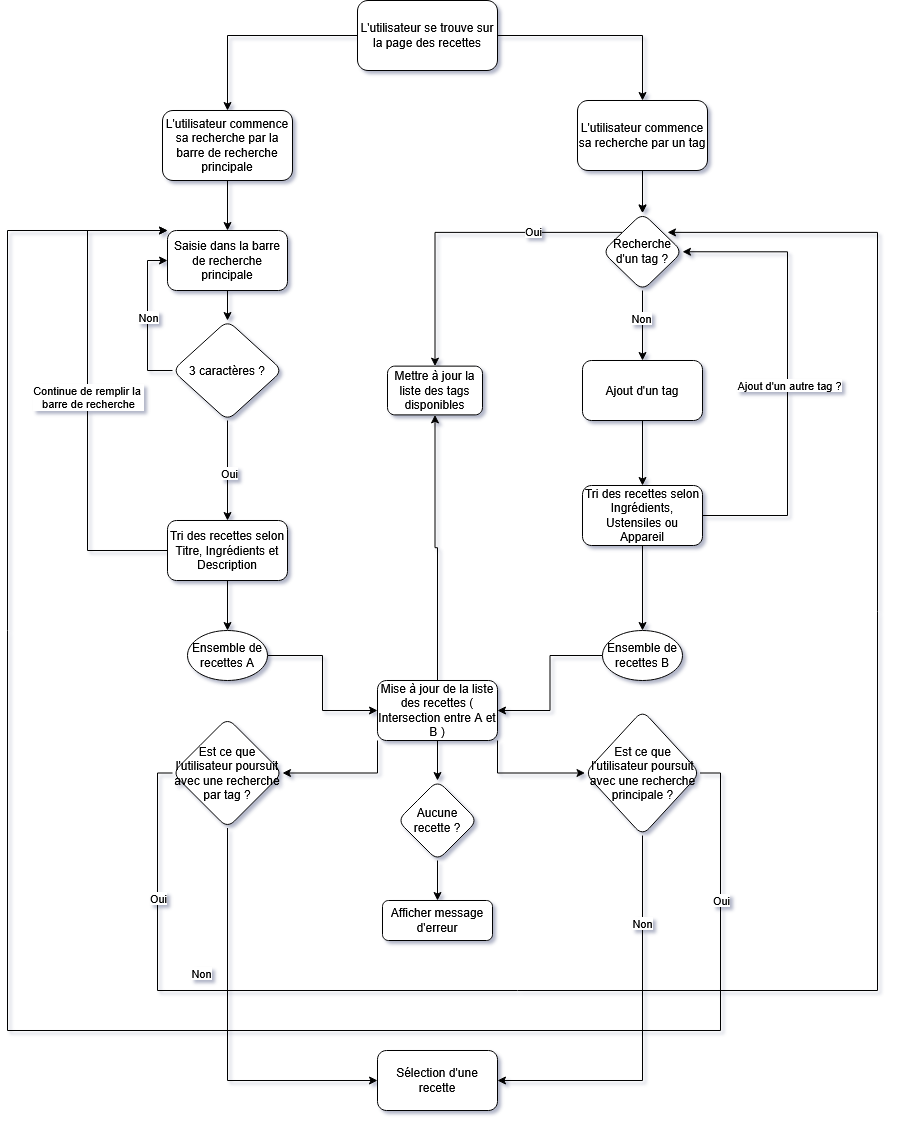

The diagram above was exported from draw.io. Its source (the exported page's mxGraphModel, read from the mxfile embedded in the PNG):
<mxGraphModel dx="2328" dy="820" grid="1" gridSize="10" guides="1" tooltips="1" connect="1" arrows="1" fold="1" page="1" pageScale="1" pageWidth="827" pageHeight="1169" background="light-dark(#FFFFFF, #000000)" math="0" shadow="1">
  <root>
    <mxCell id="0" />
    <mxCell id="1" parent="0" />
    <mxCell id="Tvoe02FSEhY1WjVHfjbN-3" edge="1" parent="1" source="Tvoe02FSEhY1WjVHfjbN-1" style="edgeStyle=orthogonalEdgeStyle;rounded=0;orthogonalLoop=1;jettySize=auto;html=1;" target="Tvoe02FSEhY1WjVHfjbN-2" value="">
      <mxGeometry relative="1" as="geometry" />
    </mxCell>
    <mxCell id="Tvoe02FSEhY1WjVHfjbN-1" parent="1" style="rounded=1;whiteSpace=wrap;html=1;fillColor=light-dark(#FFFFFF,#FFFFFF);fontColor=light-dark(#000000,#000000);" value="L'utilisateur commence sa recherche par la barre de recherche principale" vertex="1">
      <mxGeometry height="70" width="130" x="125" y="150" as="geometry" />
    </mxCell>
    <mxCell id="Tvoe02FSEhY1WjVHfjbN-5" edge="1" parent="1" source="Tvoe02FSEhY1WjVHfjbN-2" style="edgeStyle=orthogonalEdgeStyle;rounded=0;orthogonalLoop=1;jettySize=auto;html=1;" target="Tvoe02FSEhY1WjVHfjbN-4" value="">
      <mxGeometry relative="1" as="geometry" />
    </mxCell>
    <mxCell id="Tvoe02FSEhY1WjVHfjbN-2" parent="1" style="whiteSpace=wrap;html=1;fillColor=light-dark(#FFFFFF,#FFFFFF);fontColor=light-dark(#000000,#000000);rounded=1;" value="Saisie dans la barre de recherche principale" vertex="1">
      <mxGeometry height="60" width="120" x="130" y="270" as="geometry" />
    </mxCell>
    <mxCell id="Tvoe02FSEhY1WjVHfjbN-7" edge="1" parent="1" source="Tvoe02FSEhY1WjVHfjbN-4" style="edgeStyle=orthogonalEdgeStyle;rounded=0;orthogonalLoop=1;jettySize=auto;html=1;" target="Tvoe02FSEhY1WjVHfjbN-6" value="">
      <mxGeometry relative="1" as="geometry" />
    </mxCell>
    <mxCell id="Tvoe02FSEhY1WjVHfjbN-8" connectable="0" parent="Tvoe02FSEhY1WjVHfjbN-7" style="edgeLabel;html=1;align=center;verticalAlign=middle;resizable=0;points=[];" value="Oui" vertex="1">
      <mxGeometry relative="1" x="0.04" y="1" as="geometry">
        <mxPoint as="offset" />
      </mxGeometry>
    </mxCell>
    <mxCell id="Tvoe02FSEhY1WjVHfjbN-9" edge="1" parent="1" source="Tvoe02FSEhY1WjVHfjbN-4" style="edgeStyle=orthogonalEdgeStyle;rounded=0;orthogonalLoop=1;jettySize=auto;html=1;exitX=0;exitY=0.5;exitDx=0;exitDy=0;entryX=0;entryY=0.5;entryDx=0;entryDy=0;" target="Tvoe02FSEhY1WjVHfjbN-2">
      <mxGeometry relative="1" as="geometry" />
    </mxCell>
    <mxCell id="Tvoe02FSEhY1WjVHfjbN-10" connectable="0" parent="Tvoe02FSEhY1WjVHfjbN-9" style="edgeLabel;html=1;align=center;verticalAlign=middle;resizable=0;points=[];" value="Non" vertex="1">
      <mxGeometry relative="1" x="0.0194" as="geometry">
        <mxPoint as="offset" />
      </mxGeometry>
    </mxCell>
    <mxCell id="Tvoe02FSEhY1WjVHfjbN-4" parent="1" style="rhombus;whiteSpace=wrap;html=1;fillColor=light-dark(#FFFFFF,#FFFFFF);fontColor=light-dark(#000000,#000000);rounded=1;" value="3 caractères ?" vertex="1">
      <mxGeometry height="100" width="110" x="135" y="360" as="geometry" />
    </mxCell>
    <mxCell id="Tvoe02FSEhY1WjVHfjbN-67" edge="1" parent="1" source="Tvoe02FSEhY1WjVHfjbN-6" style="edgeStyle=orthogonalEdgeStyle;rounded=0;orthogonalLoop=1;jettySize=auto;html=1;exitX=0;exitY=0.5;exitDx=0;exitDy=0;entryX=0;entryY=0;entryDx=0;entryDy=0;" target="Tvoe02FSEhY1WjVHfjbN-2">
      <mxGeometry relative="1" as="geometry">
        <Array as="points">
          <mxPoint x="50" y="590" />
          <mxPoint x="50" y="270" />
        </Array>
        <mxPoint x="40" y="260" as="targetPoint" />
      </mxGeometry>
    </mxCell>
    <mxCell id="Tvoe02FSEhY1WjVHfjbN-71" connectable="0" parent="Tvoe02FSEhY1WjVHfjbN-67" style="edgeLabel;html=1;align=center;verticalAlign=middle;resizable=0;points=[];" value="&lt;div&gt;Continue de remplir la&amp;nbsp;&lt;/div&gt;&lt;div&gt;barre de recherche&lt;/div&gt;" vertex="1">
      <mxGeometry relative="1" x="-0.0254" as="geometry">
        <mxPoint as="offset" />
      </mxGeometry>
    </mxCell>
    <mxCell id="Tvoe02FSEhY1WjVHfjbN-92" edge="1" parent="1" source="Tvoe02FSEhY1WjVHfjbN-6" style="edgeStyle=orthogonalEdgeStyle;rounded=0;orthogonalLoop=1;jettySize=auto;html=1;exitX=0.5;exitY=1;exitDx=0;exitDy=0;entryX=0.5;entryY=0;entryDx=0;entryDy=0;" target="Tvoe02FSEhY1WjVHfjbN-83">
      <mxGeometry relative="1" as="geometry" />
    </mxCell>
    <mxCell id="Tvoe02FSEhY1WjVHfjbN-6" parent="1" style="whiteSpace=wrap;html=1;fillColor=light-dark(#FFFFFF,#FFFFFF);fontColor=light-dark(#000000,#000000);rounded=1;" value="Tri des recettes selon Titre, Ingrédients et Description" vertex="1">
      <mxGeometry height="60" width="120" x="130" y="560" as="geometry" />
    </mxCell>
    <mxCell id="Tvoe02FSEhY1WjVHfjbN-18" edge="1" parent="1" source="Tvoe02FSEhY1WjVHfjbN-21" style="edgeStyle=orthogonalEdgeStyle;rounded=0;orthogonalLoop=1;jettySize=auto;html=1;" target="Tvoe02FSEhY1WjVHfjbN-17" value="">
      <mxGeometry relative="1" as="geometry" />
    </mxCell>
    <mxCell id="Tvoe02FSEhY1WjVHfjbN-63" connectable="0" parent="Tvoe02FSEhY1WjVHfjbN-18" style="edgeLabel;html=1;align=center;verticalAlign=middle;resizable=0;points=[];" value="Non" vertex="1">
      <mxGeometry relative="1" x="-0.2272" y="-2" as="geometry">
        <mxPoint as="offset" />
      </mxGeometry>
    </mxCell>
    <mxCell id="Tvoe02FSEhY1WjVHfjbN-22" edge="1" parent="1" source="Tvoe02FSEhY1WjVHfjbN-13" style="edgeStyle=orthogonalEdgeStyle;rounded=0;orthogonalLoop=1;jettySize=auto;html=1;" target="Tvoe02FSEhY1WjVHfjbN-21" value="">
      <mxGeometry relative="1" as="geometry" />
    </mxCell>
    <mxCell id="Tvoe02FSEhY1WjVHfjbN-13" parent="1" style="rounded=1;whiteSpace=wrap;html=1;fillColor=light-dark(#FFFFFF,#FFFFFF);fontColor=light-dark(#000000,#000000);" value="L'utilisateur commence sa recherche par un tag" vertex="1">
      <mxGeometry height="70" width="130" x="540" y="140" as="geometry" />
    </mxCell>
    <mxCell id="Tvoe02FSEhY1WjVHfjbN-15" edge="1" parent="1" source="Tvoe02FSEhY1WjVHfjbN-14" style="edgeStyle=orthogonalEdgeStyle;rounded=0;orthogonalLoop=1;jettySize=auto;html=1;exitX=0;exitY=0.5;exitDx=0;exitDy=0;entryX=0.5;entryY=0;entryDx=0;entryDy=0;" target="Tvoe02FSEhY1WjVHfjbN-1">
      <mxGeometry relative="1" as="geometry" />
    </mxCell>
    <mxCell id="Tvoe02FSEhY1WjVHfjbN-16" edge="1" parent="1" source="Tvoe02FSEhY1WjVHfjbN-14" style="edgeStyle=orthogonalEdgeStyle;rounded=0;orthogonalLoop=1;jettySize=auto;html=1;exitX=1;exitY=0.5;exitDx=0;exitDy=0;entryX=0.5;entryY=0;entryDx=0;entryDy=0;" target="Tvoe02FSEhY1WjVHfjbN-13">
      <mxGeometry relative="1" as="geometry" />
    </mxCell>
    <mxCell id="Tvoe02FSEhY1WjVHfjbN-14" parent="1" style="rounded=1;whiteSpace=wrap;html=1;fillColor=light-dark(#FFFFFF,#FFFFFF);fontColor=light-dark(#000000,#000000);" value="L'utilisateur se trouve sur la page des recettes" vertex="1">
      <mxGeometry height="70" width="140" x="320" y="40" as="geometry" />
    </mxCell>
    <mxCell id="Tvoe02FSEhY1WjVHfjbN-20" edge="1" parent="1" source="Tvoe02FSEhY1WjVHfjbN-17" style="edgeStyle=orthogonalEdgeStyle;rounded=0;orthogonalLoop=1;jettySize=auto;html=1;" target="Tvoe02FSEhY1WjVHfjbN-19" value="">
      <mxGeometry relative="1" as="geometry" />
    </mxCell>
    <mxCell id="Tvoe02FSEhY1WjVHfjbN-17" parent="1" style="whiteSpace=wrap;html=1;fillColor=light-dark(#FFFFFF,#FFFFFF);fontColor=light-dark(#000000,#000000);rounded=1;" value="Ajout d'un tag" vertex="1">
      <mxGeometry height="60" width="120" x="545" y="400" as="geometry" />
    </mxCell>
    <mxCell id="Tvoe02FSEhY1WjVHfjbN-75" edge="1" parent="1" source="Tvoe02FSEhY1WjVHfjbN-19" style="edgeStyle=orthogonalEdgeStyle;rounded=0;orthogonalLoop=1;jettySize=auto;html=1;exitX=1;exitY=0.5;exitDx=0;exitDy=0;entryX=1;entryY=0.5;entryDx=0;entryDy=0;" target="Tvoe02FSEhY1WjVHfjbN-21">
      <mxGeometry relative="1" as="geometry">
        <Array as="points">
          <mxPoint x="750" y="555" />
          <mxPoint x="750" y="291" />
        </Array>
      </mxGeometry>
    </mxCell>
    <mxCell id="Tvoe02FSEhY1WjVHfjbN-76" connectable="0" parent="Tvoe02FSEhY1WjVHfjbN-75" style="edgeLabel;html=1;align=center;verticalAlign=middle;resizable=0;points=[];" value="Ajout d'un autre tag ?" vertex="1">
      <mxGeometry relative="1" x="-0.0471" y="-1" as="geometry">
        <mxPoint as="offset" />
      </mxGeometry>
    </mxCell>
    <mxCell id="Tvoe02FSEhY1WjVHfjbN-19" parent="1" style="whiteSpace=wrap;html=1;fillColor=light-dark(#FFFFFF,#FFFFFF);fontColor=light-dark(#000000,#000000);rounded=1;" value="Tri des recettes selon Ingrédients, Ustensiles ou Appareil" vertex="1">
      <mxGeometry height="60" width="120" x="545" y="525" as="geometry" />
    </mxCell>
    <mxCell id="Tvoe02FSEhY1WjVHfjbN-28" edge="1" parent="1" source="Tvoe02FSEhY1WjVHfjbN-13" style="edgeStyle=orthogonalEdgeStyle;rounded=0;orthogonalLoop=1;jettySize=auto;html=1;" target="Tvoe02FSEhY1WjVHfjbN-21" value="">
      <mxGeometry relative="1" as="geometry">
        <mxPoint x="605" y="210" as="sourcePoint" />
        <mxPoint x="605" y="400" as="targetPoint" />
      </mxGeometry>
    </mxCell>
    <mxCell id="Tvoe02FSEhY1WjVHfjbN-57" edge="1" parent="1" source="Tvoe02FSEhY1WjVHfjbN-21" style="edgeStyle=orthogonalEdgeStyle;rounded=0;orthogonalLoop=1;jettySize=auto;html=1;exitX=0;exitY=0;exitDx=0;exitDy=0;entryX=0.5;entryY=0;entryDx=0;entryDy=0;" target="Tvoe02FSEhY1WjVHfjbN-56">
      <mxGeometry relative="1" as="geometry" />
    </mxCell>
    <mxCell id="Tvoe02FSEhY1WjVHfjbN-58" connectable="0" parent="Tvoe02FSEhY1WjVHfjbN-57" style="edgeLabel;html=1;align=center;verticalAlign=middle;resizable=0;points=[];" value="Oui" vertex="1">
      <mxGeometry relative="1" x="-0.4486" y="-1" as="geometry">
        <mxPoint as="offset" />
      </mxGeometry>
    </mxCell>
    <mxCell id="Tvoe02FSEhY1WjVHfjbN-21" parent="1" style="rhombus;whiteSpace=wrap;html=1;fillColor=light-dark(#FFFFFF,#FFFFFF);fontColor=light-dark(#000000,#000000);rounded=1;" value="Recherche d'un tag ?" vertex="1">
      <mxGeometry height="77.5" width="80" x="565" y="252.5" as="geometry" />
    </mxCell>
    <mxCell id="Tvoe02FSEhY1WjVHfjbN-44" edge="1" parent="1" source="Tvoe02FSEhY1WjVHfjbN-39" style="edgeStyle=orthogonalEdgeStyle;rounded=0;orthogonalLoop=1;jettySize=auto;html=1;" target="Tvoe02FSEhY1WjVHfjbN-43" value="">
      <mxGeometry relative="1" as="geometry">
        <Array as="points">
          <mxPoint x="190" y="1120" />
        </Array>
      </mxGeometry>
    </mxCell>
    <mxCell id="Tvoe02FSEhY1WjVHfjbN-45" connectable="0" parent="Tvoe02FSEhY1WjVHfjbN-44" style="edgeLabel;html=1;align=center;verticalAlign=middle;resizable=0;points=[];" value="Non" vertex="1">
      <mxGeometry relative="1" x="0.0679" as="geometry">
        <mxPoint x="-27" y="-70" as="offset" />
      </mxGeometry>
    </mxCell>
    <mxCell id="Tvoe02FSEhY1WjVHfjbN-79" edge="1" parent="1" source="Tvoe02FSEhY1WjVHfjbN-39" style="edgeStyle=orthogonalEdgeStyle;rounded=0;orthogonalLoop=1;jettySize=auto;html=1;exitX=0;exitY=0.5;exitDx=0;exitDy=0;entryX=1;entryY=0;entryDx=0;entryDy=0;">
      <mxGeometry relative="1" as="geometry">
        <Array as="points">
          <mxPoint x="120" y="813" />
          <mxPoint x="120" y="1030" />
          <mxPoint x="840" y="1030" />
          <mxPoint x="840" y="272" />
        </Array>
        <mxPoint x="140" y="735" as="sourcePoint" />
        <mxPoint x="630" y="271.8750000000001" as="targetPoint" />
      </mxGeometry>
    </mxCell>
    <mxCell id="Tvoe02FSEhY1WjVHfjbN-81" connectable="0" parent="Tvoe02FSEhY1WjVHfjbN-79" style="edgeLabel;html=1;align=center;verticalAlign=middle;resizable=0;points=[];" value="Oui" vertex="1">
      <mxGeometry relative="1" x="-0.869" as="geometry">
        <mxPoint y="14" as="offset" />
      </mxGeometry>
    </mxCell>
    <mxCell id="Tvoe02FSEhY1WjVHfjbN-39" parent="1" style="rhombus;whiteSpace=wrap;html=1;fillColor=light-dark(#FFFFFF,#FFFFFF);fontColor=light-dark(#000000,#000000);rounded=1;" value="Est ce que l'utilisateur poursuit avec une recherche par tag ?" vertex="1">
      <mxGeometry height="110" width="110" x="135" y="757.5" as="geometry" />
    </mxCell>
    <mxCell id="Tvoe02FSEhY1WjVHfjbN-43" parent="1" style="whiteSpace=wrap;html=1;fillColor=light-dark(#FFFFFF,#FFFFFF);fontColor=light-dark(#000000,#000000);rounded=1;" value="Sélection d'une recette" vertex="1">
      <mxGeometry height="60" width="120" x="340" y="1090" as="geometry" />
    </mxCell>
    <mxCell id="Tvoe02FSEhY1WjVHfjbN-50" edge="1" parent="1" source="Tvoe02FSEhY1WjVHfjbN-48" style="edgeStyle=orthogonalEdgeStyle;rounded=0;orthogonalLoop=1;jettySize=auto;html=1;exitX=0.5;exitY=1;exitDx=0;exitDy=0;entryX=1;entryY=0.5;entryDx=0;entryDy=0;" target="Tvoe02FSEhY1WjVHfjbN-43">
      <mxGeometry relative="1" as="geometry" />
    </mxCell>
    <mxCell id="Tvoe02FSEhY1WjVHfjbN-51" connectable="0" parent="Tvoe02FSEhY1WjVHfjbN-50" style="edgeLabel;html=1;align=center;verticalAlign=middle;resizable=0;points=[];" value="Non" vertex="1">
      <mxGeometry relative="1" x="-0.5556" y="-1" as="geometry">
        <mxPoint as="offset" />
      </mxGeometry>
    </mxCell>
    <mxCell id="Tvoe02FSEhY1WjVHfjbN-80" edge="1" parent="1" source="Tvoe02FSEhY1WjVHfjbN-48" style="edgeStyle=orthogonalEdgeStyle;rounded=0;orthogonalLoop=1;jettySize=auto;html=1;exitX=1;exitY=0.5;exitDx=0;exitDy=0;">
      <mxGeometry relative="1" as="geometry">
        <Array as="points">
          <mxPoint x="683" y="813" />
          <mxPoint x="683" y="1070" />
          <mxPoint x="-30" y="1070" />
          <mxPoint x="-30" y="270" />
        </Array>
        <mxPoint x="130" y="270" as="targetPoint" />
      </mxGeometry>
    </mxCell>
    <mxCell id="Tvoe02FSEhY1WjVHfjbN-82" connectable="0" parent="Tvoe02FSEhY1WjVHfjbN-80" style="edgeLabel;html=1;align=center;verticalAlign=middle;resizable=0;points=[];" value="Oui" vertex="1">
      <mxGeometry relative="1" x="-0.8633" as="geometry">
        <mxPoint y="14" as="offset" />
      </mxGeometry>
    </mxCell>
    <mxCell id="Tvoe02FSEhY1WjVHfjbN-48" parent="1" style="rhombus;whiteSpace=wrap;html=1;fillColor=light-dark(#FFFFFF,#FFFFFF);fontColor=light-dark(#000000,#000000);rounded=1;" value="Est ce que l'utilisateur poursuit avec une recherche principale ?" vertex="1">
      <mxGeometry height="125" width="115" x="547.5" y="750" as="geometry" />
    </mxCell>
    <mxCell id="Tvoe02FSEhY1WjVHfjbN-56" parent="1" style="whiteSpace=wrap;html=1;fillColor=light-dark(#FFFFFF,#FFFFFF);fontColor=light-dark(#000000,#000000);rounded=1;" value="Mettre à jour la liste des tags disponibles" vertex="1">
      <mxGeometry height="48.75" width="95" x="350" y="405.63" as="geometry" />
    </mxCell>
    <mxCell id="Tvoe02FSEhY1WjVHfjbN-87" edge="1" parent="1" source="Tvoe02FSEhY1WjVHfjbN-83" style="edgeStyle=orthogonalEdgeStyle;rounded=0;orthogonalLoop=1;jettySize=auto;html=1;exitX=1;exitY=0.5;exitDx=0;exitDy=0;entryX=0;entryY=0.5;entryDx=0;entryDy=0;" target="Tvoe02FSEhY1WjVHfjbN-86">
      <mxGeometry relative="1" as="geometry" />
    </mxCell>
    <mxCell id="Tvoe02FSEhY1WjVHfjbN-83" parent="1" style="ellipse;whiteSpace=wrap;html=1;" value="Ensemble de recettes A" vertex="1">
      <mxGeometry height="50" width="80" x="150" y="670" as="geometry" />
    </mxCell>
    <mxCell id="Tvoe02FSEhY1WjVHfjbN-85" edge="1" parent="1" source="Tvoe02FSEhY1WjVHfjbN-19" style="edgeStyle=orthogonalEdgeStyle;rounded=0;orthogonalLoop=1;jettySize=auto;html=1;" target="Tvoe02FSEhY1WjVHfjbN-84" value="">
      <mxGeometry relative="1" as="geometry">
        <mxPoint x="605" y="585" as="sourcePoint" />
        <mxPoint x="605" y="750" as="targetPoint" />
      </mxGeometry>
    </mxCell>
    <mxCell id="Tvoe02FSEhY1WjVHfjbN-88" edge="1" parent="1" source="Tvoe02FSEhY1WjVHfjbN-84" style="edgeStyle=orthogonalEdgeStyle;rounded=0;orthogonalLoop=1;jettySize=auto;html=1;exitX=0;exitY=0.5;exitDx=0;exitDy=0;entryX=1;entryY=0.5;entryDx=0;entryDy=0;" target="Tvoe02FSEhY1WjVHfjbN-86">
      <mxGeometry relative="1" as="geometry" />
    </mxCell>
    <mxCell id="Tvoe02FSEhY1WjVHfjbN-84" parent="1" style="ellipse;whiteSpace=wrap;html=1;" value="Ensemble de recettes B" vertex="1">
      <mxGeometry height="50" width="80" x="565" y="670" as="geometry" />
    </mxCell>
    <mxCell id="Tvoe02FSEhY1WjVHfjbN-95" edge="1" parent="1" source="Tvoe02FSEhY1WjVHfjbN-86" style="edgeStyle=orthogonalEdgeStyle;rounded=0;orthogonalLoop=1;jettySize=auto;html=1;exitX=0;exitY=1;exitDx=0;exitDy=0;entryX=1;entryY=0.5;entryDx=0;entryDy=0;" target="Tvoe02FSEhY1WjVHfjbN-39">
      <mxGeometry relative="1" as="geometry" />
    </mxCell>
    <mxCell id="Tvoe02FSEhY1WjVHfjbN-96" edge="1" parent="1" source="Tvoe02FSEhY1WjVHfjbN-86" style="edgeStyle=orthogonalEdgeStyle;rounded=0;orthogonalLoop=1;jettySize=auto;html=1;exitX=1;exitY=1;exitDx=0;exitDy=0;entryX=0;entryY=0.5;entryDx=0;entryDy=0;" target="Tvoe02FSEhY1WjVHfjbN-48">
      <mxGeometry relative="1" as="geometry" />
    </mxCell>
    <mxCell id="Tvoe02FSEhY1WjVHfjbN-98" edge="1" parent="1" source="Tvoe02FSEhY1WjVHfjbN-86" style="edgeStyle=orthogonalEdgeStyle;rounded=0;orthogonalLoop=1;jettySize=auto;html=1;exitX=0.5;exitY=0;exitDx=0;exitDy=0;entryX=0.5;entryY=1;entryDx=0;entryDy=0;" target="Tvoe02FSEhY1WjVHfjbN-56">
      <mxGeometry relative="1" as="geometry" />
    </mxCell>
    <mxCell id="Tvoe02FSEhY1WjVHfjbN-100" edge="1" parent="1" source="Tvoe02FSEhY1WjVHfjbN-86" style="edgeStyle=orthogonalEdgeStyle;rounded=0;orthogonalLoop=1;jettySize=auto;html=1;" target="Tvoe02FSEhY1WjVHfjbN-99" value="">
      <mxGeometry relative="1" as="geometry" />
    </mxCell>
    <mxCell id="Tvoe02FSEhY1WjVHfjbN-86" parent="1" style="whiteSpace=wrap;html=1;fillColor=light-dark(#FFFFFF,#FFFFFF);fontColor=light-dark(#000000,#000000);rounded=1;" value="Mise à jour de la liste des recettes ( Intersection entre A et B )" vertex="1">
      <mxGeometry height="60" width="120" x="340" y="720" as="geometry" />
    </mxCell>
    <mxCell id="Tvoe02FSEhY1WjVHfjbN-102" edge="1" parent="1" source="Tvoe02FSEhY1WjVHfjbN-99" style="edgeStyle=orthogonalEdgeStyle;rounded=0;orthogonalLoop=1;jettySize=auto;html=1;" target="Tvoe02FSEhY1WjVHfjbN-101" value="">
      <mxGeometry relative="1" as="geometry" />
    </mxCell>
    <mxCell id="Tvoe02FSEhY1WjVHfjbN-99" parent="1" style="rhombus;whiteSpace=wrap;html=1;fillColor=light-dark(#FFFFFF,#FFFFFF);fontColor=light-dark(#000000,#000000);rounded=1;" value="Aucune recette ?" vertex="1">
      <mxGeometry height="80" width="80" x="360" y="820" as="geometry" />
    </mxCell>
    <mxCell id="Tvoe02FSEhY1WjVHfjbN-101" parent="1" style="whiteSpace=wrap;html=1;fillColor=light-dark(#FFFFFF,#FFFFFF);fontColor=light-dark(#000000,#000000);rounded=1;" value="Afficher message d'erreur" vertex="1">
      <mxGeometry height="40" width="110" x="345" y="940" as="geometry" />
    </mxCell>
  </root>
</mxGraphModel>